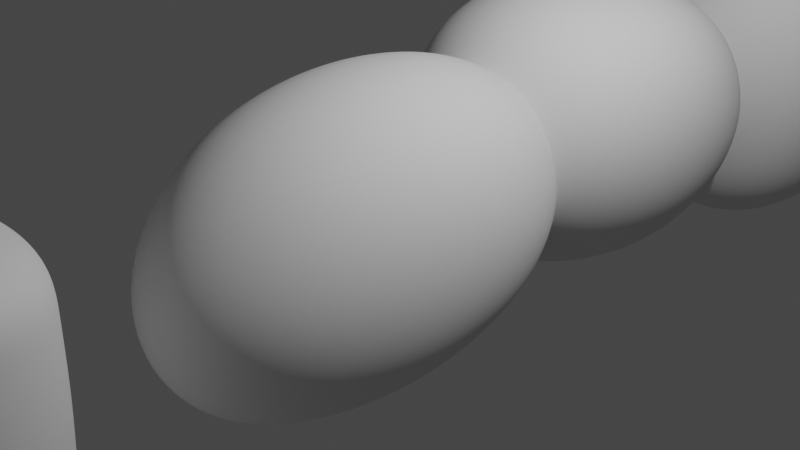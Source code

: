 # Source: Rocks_-_Copy.blend  (saved by Blender 2.92.15; exported with 4.5.12 LTS)
import bpy
from mathutils import Matrix  # noqa: F401  (used for matrix-valued properties, if any)

bpy.ops.wm.read_factory_settings(use_empty=True)
scene = bpy.context.scene
scene.name = 'Scene'

# ---- collections
col_collection = bpy.data.collections.new('Collection'); scene.collection.children.link(col_collection)

# ---- world
world_world = bpy.data.worlds.new('World'); scene.world = world_world
world_world.use_nodes = True; world_world.node_tree.nodes.clear()
_N = world_world.node_tree.nodes; _L = world_world.node_tree.links
n0 = _N.new('ShaderNodeOutputWorld'); n0.name = 'World Output'; n0.location = (300, 300)
n1 = _N.new('ShaderNodeBackground'); n1.name = 'Background'; n1.location = (10, 300)
n1.inputs[0].default_value = (0.05088, 0.05088, 0.05088, 1.0)
_L.new(n1.outputs[0], n0.inputs[0])
n0.is_active_output = True
world_world.color = (0.05088, 0.05088, 0.05088)
world_world.use_sun_shadow = False
world_world.sun_shadow_jitter_overblur = 0.0

# ---- cameras
cam_camera = bpy.data.cameras.new('Camera')
cam_camera.clip_end = 100.0
cam_camera.ortho_scale = 7.314

# ---- lights
light_light = bpy.data.lights.new('Light', 'POINT')
light_light.transmission_factor = 0.0
light_light.energy = 1000.0
light_light.shadow_soft_size = 0.1
light_light.shadow_maximum_resolution = 0.006
light_light.use_absolute_resolution = True

# ---- meshes
me_cube_001 = bpy.data.meshes.new('Cube.001')
me_cube_001.from_pydata([(-1.02, -3.146, -1.379), (-0.9908, -2.419, 1.436), (-1.0, 1.71, -1.255), (-1.203, 1.71, 1.436), (1.02, -3.146, -1.379), (0.9908, -2.419, 1.436), (1.0, 1.71, -1.255), (1.203, 1.71, 1.436)], [], [(0, 1, 3, 2), (2, 3, 7, 6), (6, 7, 5, 4), (4, 5, 1, 0), (2, 6, 4, 0), (7, 3, 1, 5)])
me_cube_001.polygons.foreach_set('use_smooth', [True] * 6)
_uv = me_cube_001.uv_layers.new(name='UVMap')
_uv.uv.foreach_set('vector', [0.375, 0.0, 0.625, 0.0, 0.625, 0.25, 0.375, 0.25, 0.375, 0.25, 0.625, 0.25, 0.625, 0.5, 0.375, 0.5, 0.375, 0.5, 0.625, 0.5, 0.625, 0.75, 0.375, 0.75, 0.375, 0.75, 0.625, 0.75, 0.625, 1.0, 0.375, 1.0, 0.125, 0.5, 0.375, 0.5, 0.375, 0.75, 0.125, 0.75, 0.625, 0.5, 0.875, 0.5, 0.875, 0.75, 0.625, 0.75])
me_cube_001.use_remesh_fix_poles = True
me_cube_001.use_remesh_preserve_attributes = False
me_cube_001.use_mirror_vertex_groups = False
me_cube_001.update()
me_cube_002 = bpy.data.meshes.new('Cube.002')
me_cube_002.from_pydata([(-1.342, -2.465, -1.123), (-1.656, -2.607, 1.972), (-1.321, 1.71, -1.11), (-1.524, 1.71, 1.436), (1.02, -2.465, -1.123), (1.335, -2.607, 1.972), (1.0, 1.71, -1.11), (1.203, 1.71, 1.436)], [], [(0, 1, 3, 2), (2, 3, 7, 6), (6, 7, 5, 4), (4, 5, 1, 0), (2, 6, 4, 0), (7, 3, 1, 5)])
me_cube_002.polygons.foreach_set('use_smooth', [True] * 6)
_uv = me_cube_002.uv_layers.new(name='UVMap')
_uv.uv.foreach_set('vector', [0.375, 0.0, 0.625, 0.0, 0.625, 0.25, 0.375, 0.25, 0.375, 0.25, 0.625, 0.25, 0.625, 0.5, 0.375, 0.5, 0.375, 0.5, 0.625, 0.5, 0.625, 0.75, 0.375, 0.75, 0.375, 0.75, 0.625, 0.75, 0.625, 1.0, 0.375, 1.0, 0.125, 0.5, 0.375, 0.5, 0.375, 0.75, 0.125, 0.75, 0.625, 0.5, 0.875, 0.5, 0.875, 0.75, 0.625, 0.75])
me_cube_002.use_remesh_fix_poles = True
me_cube_002.use_remesh_preserve_attributes = False
me_cube_002.use_mirror_vertex_groups = False
me_cube_002.update()
me_cube_003 = bpy.data.meshes.new('Cube.003')
me_cube_003.from_pydata([(-1.326, -2.116, -1.604), (-1.64, -2.259, 1.972), (-1.305, 3.821, -1.991), (-1.508, 3.914, 1.742), (1.02, -2.116, -1.604), (1.335, -2.259, 1.972), (1.0, 3.821, -1.991), (1.203, 3.914, 1.742), (-1.315, 0.8526, -1.597), (-1.574, 0.8279, 1.857), (1.01, 0.8526, -1.597), (1.269, 0.8279, 1.857), (-1.541, 2.371, 1.8), (1.005, 2.337, -1.593), (-1.31, 2.337, -1.593), (1.236, 2.371, 1.8), (-1.32, -0.6317, -1.6), (1.302, -0.7153, 1.915), (-1.607, -0.7153, 1.915), (1.015, -0.6317, -1.6), (-1.525, 3.143, 1.771), (1.003, 3.079, -1.806), (-1.308, 3.079, -1.806), (1.22, 3.143, 1.771)], [], [(22, 20, 3, 2), (2, 3, 7, 6), (19, 17, 5, 4), (4, 5, 1, 0), (16, 19, 4, 0), (17, 18, 1, 5), (15, 12, 9, 11), (14, 13, 10, 8), (13, 15, 11, 10), (16, 18, 9, 8), (21, 23, 15, 13), (22, 21, 13, 14), (23, 20, 12, 15), (8, 9, 12, 14), (0, 1, 18, 16), (11, 9, 18, 17), (8, 10, 19, 16), (10, 11, 17, 19), (7, 3, 20, 23), (2, 6, 21, 22), (6, 7, 23, 21), (14, 12, 20, 22)])
me_cube_003.polygons.foreach_set('use_smooth', [True] * 22)
_uv = me_cube_003.uv_layers.new(name='UVMap')
_uv.uv.foreach_set('vector', [0.375, 0.2188, 0.625, 0.2188, 0.625, 0.25, 0.375, 0.25, 0.375, 0.25, 0.625, 0.25, 0.625, 0.5, 0.375, 0.5, 0.375, 0.6875, 0.625, 0.6875, 0.625, 0.75, 0.375, 0.75, 0.375, 0.75, 0.625, 0.75, 0.625, 1.0, 0.375, 1.0, 0.125, 0.6875, 0.375, 0.6875, 0.375, 0.75, 0.125, 0.75, 0.625, 0.6875, 0.875, 0.6875, 0.875, 0.75, 0.625, 0.75, 0.625, 0.5625, 0.875, 0.5625, 0.875, 0.625, 0.625, 0.625, 0.125, 0.5625, 0.375, 0.5625, 0.375, 0.625, 0.125, 0.625, 0.375, 0.5625, 0.625, 0.5625, 0.625, 0.625, 0.375, 0.625, 0.375, 0.0625, 0.625, 0.0625, 0.625, 0.125, 0.375, 0.125, 0.375, 0.5312, 0.625, 0.5312, 0.625, 0.5625, 0.375, 0.5625, 0.125, 0.5312, 0.375, 0.5312, 0.375, 0.5625, 0.125, 0.5625, 0.625, 0.5312, 0.875, 0.5312, 0.875, 0.5625, 0.625, 0.5625, 0.375, 0.125, 0.625, 0.125, 0.625, 0.1875, 0.375, 0.1875, 0.375, 0.0, 0.625, 0.0, 0.625, 0.0625, 0.375, 0.0625, 0.625, 0.625, 0.875, 0.625, 0.875, 0.6875, 0.625, 0.6875, 0.125, 0.625, 0.375, 0.625, 0.375, 0.6875, 0.125, 0.6875, 0.375, 0.625, 0.625, 0.625, 0.625, 0.6875, 0.375, 0.6875, 0.625, 0.5, 0.875, 0.5, 0.875, 0.5312, 0.625, 0.5312, 0.125, 0.5, 0.375, 0.5, 0.375, 0.5312, 0.125, 0.5312, 0.375, 0.5, 0.625, 0.5, 0.625, 0.5312, 0.375, 0.5312, 0.375, 0.1875, 0.625, 0.1875, 0.625, 0.2188, 0.375, 0.2188])
me_cube_003.use_remesh_fix_poles = True
me_cube_003.use_remesh_preserve_attributes = False
me_cube_003.use_mirror_vertex_groups = False
me_cube_003.update()
me_cube_004 = bpy.data.meshes.new('Cube.004')
me_cube_004.from_pydata([(-1.342, -1.731, -5.617), (-1.656, -1.823, 1.972), (-1.321, 0.9516, -5.603), (-1.524, 0.9516, 1.436), (1.02, -1.731, -5.617), (1.335, -1.823, 1.972), (1.0, 0.9516, -5.603), (1.203, 0.9516, 1.436), (-1.499, -1.777, -1.652), (-1.423, 0.9516, -1.914), (1.102, 0.9516, -1.914), (1.177, -1.777, -1.652), (-1.372, 0.9516, -3.589), (1.051, 0.9516, -3.589), (1.099, -1.754, -3.464), (-1.42, -1.754, -3.464), (-1.577, -1.8, 0.16), (-1.474, 0.9516, -0.239), (1.152, 0.9516, -0.239), (1.256, -1.8, 0.16), (-1.459, -1.766, -2.558), (-1.397, 0.9516, -2.751), (1.076, 0.9516, -2.751), (1.138, -1.766, -2.558), (-1.347, 0.9516, -4.426), (1.025, 0.9516, -4.426), (1.06, -1.743, -4.371), (-1.381, -1.743, -4.371), (-1.616, -1.811, 1.066), (-1.499, 0.9516, 0.5984), (1.178, 0.9516, 0.5984), (1.295, -1.811, 1.066), (-1.382, 0.8807, -1.068), (1.06, 0.8807, -1.068), (1.145, -1.718, -0.7547), (-1.467, -1.718, -0.7547)], [], [(28, 1, 3, 29), (29, 3, 7, 30), (30, 7, 5, 31), (31, 5, 1, 28), (2, 6, 4, 0), (7, 3, 1, 5), (23, 11, 8, 20), (22, 10, 11, 23), (21, 9, 10, 22), (20, 8, 9, 21), (27, 15, 12, 24), (24, 12, 13, 25), (25, 13, 14, 26), (26, 14, 15, 27), (34, 19, 16, 35), (33, 18, 19, 34), (32, 17, 18, 33), (35, 16, 17, 32), (15, 20, 21, 12), (12, 21, 22, 13), (13, 22, 23, 14), (14, 23, 20, 15), (4, 26, 27, 0), (6, 25, 26, 4), (2, 24, 25, 6), (0, 27, 24, 2), (19, 31, 28, 16), (18, 30, 31, 19), (17, 29, 30, 18), (16, 28, 29, 17), (8, 35, 32, 9), (9, 32, 33, 10), (10, 33, 34, 11), (11, 34, 35, 8)])
me_cube_004.polygons.foreach_set('use_smooth', [True] * 34)
_uv = me_cube_004.uv_layers.new(name='UVMap')
_uv.uv.foreach_set('vector', [0.5938, 0.0, 0.625, 0.0, 0.625, 0.25, 0.5938, 0.25, 0.5938, 0.25, 0.625, 0.25, 0.625, 0.5, 0.5938, 0.5, 0.5938, 0.5, 0.625, 0.5, 0.625, 0.75, 0.5937, 0.75, 0.5937, 0.75, 0.625, 0.75, 0.625, 1.0, 0.5938, 1.0, 0.125, 0.5, 0.375, 0.5, 0.375, 0.75, 0.125, 0.75, 0.625, 0.5, 0.875, 0.5, 0.875, 0.75, 0.625, 0.75, 0.4687, 0.75, 0.5, 0.75, 0.5, 1.0, 0.4688, 1.0, 0.4688, 0.5, 0.5, 0.5, 0.5, 0.75, 0.4687, 0.75, 0.4688, 0.25, 0.5, 0.25, 0.5, 0.5, 0.4688, 0.5, 0.4688, 0.0, 0.5, 0.0, 0.5, 0.25, 0.4688, 0.25, 0.4062, 0.0, 0.4375, 0.0, 0.4375, 0.25, 0.4062, 0.25, 0.4062, 0.25, 0.4375, 0.25, 0.4375, 0.5, 0.4062, 0.5, 0.4062, 0.5, 0.4375, 0.5, 0.4375, 0.75, 0.4062, 0.75, 0.4062, 0.75, 0.4375, 0.75, 0.4375, 1.0, 0.4062, 1.0, 0.5312, 0.75, 0.5625, 0.75, 0.5625, 1.0, 0.5312, 1.0, 0.5312, 0.5, 0.5625, 0.5, 0.5625, 0.75, 0.5312, 0.75, 0.5312, 0.25, 0.5625, 0.25, 0.5625, 0.5, 0.5312, 0.5, 0.5312, 0.0, 0.5625, 0.0, 0.5625, 0.25, 0.5312, 0.25, 0.4375, 0.0, 0.4688, 0.0, 0.4688, 0.25, 0.4375, 0.25, 0.4375, 0.25, 0.4688, 0.25, 0.4688, 0.5, 0.4375, 0.5, 0.4375, 0.5, 0.4688, 0.5, 0.4687, 0.75, 0.4375, 0.75, 0.4375, 0.75, 0.4687, 0.75, 0.4688, 1.0, 0.4375, 1.0, 0.375, 0.75, 0.4062, 0.75, 0.4062, 1.0, 0.375, 1.0, 0.375, 0.5, 0.4062, 0.5, 0.4062, 0.75, 0.375, 0.75, 0.375, 0.25, 0.4062, 0.25, 0.4062, 0.5, 0.375, 0.5, 0.375, 0.0, 0.4062, 0.0, 0.4062, 0.25, 0.375, 0.25, 0.5625, 0.75, 0.5937, 0.75, 0.5938, 1.0, 0.5625, 1.0, 0.5625, 0.5, 0.5938, 0.5, 0.5937, 0.75, 0.5625, 0.75, 0.5625, 0.25, 0.5938, 0.25, 0.5938, 0.5, 0.5625, 0.5, 0.5625, 0.0, 0.5938, 0.0, 0.5938, 0.25, 0.5625, 0.25, 0.5, 0.0, 0.5312, 0.0, 0.5312, 0.25, 0.5, 0.25, 0.5, 0.25, 0.5312, 0.25, 0.5312, 0.5, 0.5, 0.5, 0.5, 0.5, 0.5312, 0.5, 0.5312, 0.75, 0.5, 0.75, 0.5, 0.75, 0.5312, 0.75, 0.5312, 1.0, 0.5, 1.0])
me_cube_004.use_remesh_fix_poles = True
me_cube_004.use_remesh_preserve_attributes = False
me_cube_004.use_mirror_vertex_groups = False
me_cube_004.update()

# ---- objects
ob_light = bpy.data.objects.new('Light', light_light)
ob_camera = bpy.data.objects.new('Camera', cam_camera)
ob_rock3 = bpy.data.objects.new('Rock3', me_cube_001)
ob_rock2 = bpy.data.objects.new('Rock2', me_cube_002)
ob_rock1 = bpy.data.objects.new('Rock1', me_cube_003)
ob_rock2_001 = bpy.data.objects.new('Rock2.001', me_cube_004)

# ---- transforms, parenting, visibility, modifiers, constraints
ob_light.location = (4.076, 1.005, 5.904)
ob_light.rotation_euler = (0.6503, 0.05522, 1.866)
ob_light.lock_rotations_4d = False
ob_light.empty_display_type = 'ARROWS'
ob_light.color = (0.0, 0.0, 0.0, 0.0)
ob_light.lineart.crease_threshold = 0.0
ob_camera.location = (7.359, -6.926, 4.958)
ob_camera.rotation_euler = (1.109, 0.0, 0.8149)
ob_camera.lock_rotations_4d = False
ob_camera.empty_display_type = 'ARROWS'
ob_camera.color = (0.0, 0.0, 0.0, 0.0)
ob_camera.display_type = 'WIRE'
ob_camera.lineart.crease_threshold = 0.0
ob_rock3.location = (0.0, 0.0, 0.0)
ob_rock3.lineart.crease_threshold = 0.0
_m = ob_rock3.modifiers.new('Subdivision', 'SUBSURF')
_m.uv_smooth = 'PRESERVE_CORNERS'
_m.levels = 5
_m.render_levels = 5
_m = ob_rock3.modifiers.new('Displace', 'DISPLACE')
ob_rock2.location = (0.0, 3.46, 0.0)
ob_rock2.lineart.crease_threshold = 0.0
_m = ob_rock2.modifiers.new('Subdivision', 'SUBSURF')
_m.uv_smooth = 'PRESERVE_CORNERS'
_m.levels = 5
_m.render_levels = 5
_m = ob_rock2.modifiers.new('Displace', 'DISPLACE')
ob_rock1.location = (0.0, 7.703, 0.0)
ob_rock1.lineart.crease_threshold = 0.0
_m = ob_rock1.modifiers.new('Subdivision', 'SUBSURF')
_m.uv_smooth = 'PRESERVE_CORNERS'
_m.levels = 5
_m.render_levels = 5
_m = ob_rock1.modifiers.new('Displace', 'DISPLACE')
_m.mid_level = 0.3086
_m.strength = 0.8
ob_rock2_001.location = (0.0, -4.613, 0.0)
ob_rock2_001.lineart.crease_threshold = 0.0
_m = ob_rock2_001.modifiers.new('Subdivision', 'SUBSURF')
_m.uv_smooth = 'PRESERVE_CORNERS'
_m.levels = 5
_m.render_levels = 5
_m = ob_rock2_001.modifiers.new('Displace', 'DISPLACE')
_m.mid_level = 0.9752
_m.strength = 0.6

# ---- collection membership
col_collection.objects.link(ob_light)
col_collection.objects.link(ob_camera)
col_collection.objects.link(ob_rock3)
col_collection.objects.link(ob_rock2)
col_collection.objects.link(ob_rock1)
col_collection.objects.link(ob_rock2_001)

# ---- scene / render settings (as saved in the file)
scene.camera = ob_camera
scene.frame_start = 1; scene.frame_end = 250; scene.frame_set(1)
scene.render.engine = 'BLENDER_EEVEE_NEXT'
scene.cycles.use_denoising = False
scene.cycles.samples = 128
scene.cycles.sampling_pattern = 'TABULATED_SOBOL'
scene.cycles.use_adaptive_sampling = False
scene.cycles.use_light_tree = False
scene.view_settings.view_transform = 'Filmic'
bpy.context.view_layer.update()
